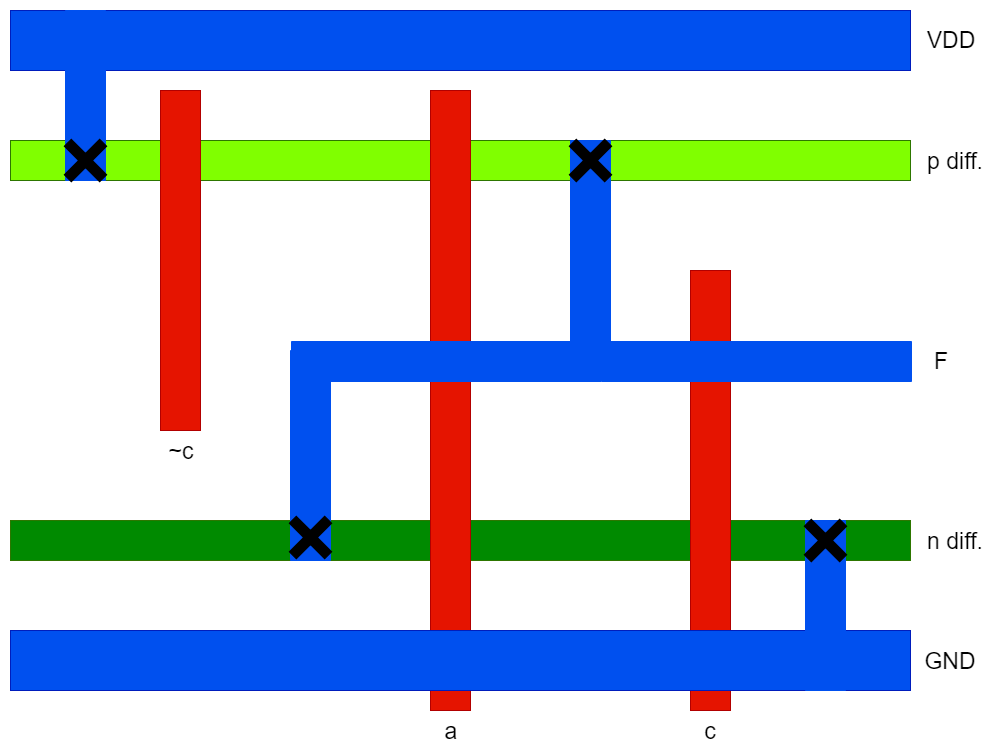

The diagram above was exported from draw.io. Its source (the exported page's mxGraphModel, read from the mxfile embedded in the PNG):
<mxGraphModel dx="1400" dy="807" grid="1" gridSize="10" guides="1" tooltips="1" connect="1" arrows="1" fold="1" page="1" pageScale="1" pageWidth="850" pageHeight="1100" math="0" shadow="0">
  <root>
    <mxCell id="0" />
    <mxCell id="1" parent="0" />
    <mxCell id="VBPRhDIvTc4QBtLqpU12-1" value="" style="rounded=0;whiteSpace=wrap;html=1;fillColor=#80FF00;strokeColor=#2D7600;fontColor=#ffffff;" parent="1" vertex="1">
      <mxGeometry x="420" y="230" width="900" height="40" as="geometry" />
    </mxCell>
    <mxCell id="VBPRhDIvTc4QBtLqpU12-2" value="" style="rounded=0;whiteSpace=wrap;html=1;fillColor=#008A00;strokeColor=#2D7600;fontColor=#ffffff;" parent="1" vertex="1">
      <mxGeometry x="420" y="610" width="900" height="40" as="geometry" />
    </mxCell>
    <mxCell id="VBPRhDIvTc4QBtLqpU12-4" value="" style="rounded=0;whiteSpace=wrap;html=1;fillColor=#e51400;strokeColor=#B20000;fontColor=#ffffff;" parent="1" vertex="1">
      <mxGeometry x="840" y="180" width="40" height="620" as="geometry" />
    </mxCell>
    <mxCell id="VBPRhDIvTc4QBtLqpU12-5" value="" style="rounded=0;whiteSpace=wrap;html=1;fillColor=#e51400;strokeColor=#B20000;fontColor=#ffffff;" parent="1" vertex="1">
      <mxGeometry x="1100" y="360" width="40" height="440" as="geometry" />
    </mxCell>
    <mxCell id="VBPRhDIvTc4QBtLqpU12-6" value="" style="rounded=0;whiteSpace=wrap;html=1;fillColor=#0050ef;strokeColor=#001DBC;fontColor=#ffffff;" parent="1" vertex="1">
      <mxGeometry x="420" y="100" width="900" height="60" as="geometry" />
    </mxCell>
    <mxCell id="VBPRhDIvTc4QBtLqpU12-32" value="&lt;font style=&quot;font-size: 23px&quot;&gt;VDD&lt;/font&gt;" style="text;html=1;strokeColor=none;fillColor=none;align=center;verticalAlign=middle;whiteSpace=wrap;rounded=0;" parent="1" vertex="1">
      <mxGeometry x="1340" y="120" width="40" height="20" as="geometry" />
    </mxCell>
    <mxCell id="VBPRhDIvTc4QBtLqpU12-33" value="&lt;span style=&quot;font-size: 23px&quot;&gt;F&lt;/span&gt;" style="text;html=1;strokeColor=none;fillColor=none;align=center;verticalAlign=middle;whiteSpace=wrap;rounded=0;" parent="1" vertex="1">
      <mxGeometry x="1330" y="440.5" width="40" height="20" as="geometry" />
    </mxCell>
    <mxCell id="VBPRhDIvTc4QBtLqpU12-34" value="&lt;font style=&quot;font-size: 23px&quot;&gt;GND&lt;/font&gt;" style="text;html=1;strokeColor=none;fillColor=none;align=center;verticalAlign=middle;whiteSpace=wrap;rounded=0;" parent="1" vertex="1">
      <mxGeometry x="1340" y="740" width="40" height="20" as="geometry" />
    </mxCell>
    <mxCell id="VBPRhDIvTc4QBtLqpU12-37" value="&lt;span style=&quot;font-size: 23px&quot;&gt;p diff.&lt;/span&gt;" style="text;html=1;strokeColor=none;fillColor=none;align=center;verticalAlign=middle;whiteSpace=wrap;rounded=0;" parent="1" vertex="1">
      <mxGeometry x="1330" y="240" width="70" height="20" as="geometry" />
    </mxCell>
    <mxCell id="VBPRhDIvTc4QBtLqpU12-38" value="&lt;span style=&quot;font-size: 23px&quot;&gt;n diff.&lt;/span&gt;" style="text;html=1;strokeColor=none;fillColor=none;align=center;verticalAlign=middle;whiteSpace=wrap;rounded=0;" parent="1" vertex="1">
      <mxGeometry x="1330" y="620" width="70" height="20" as="geometry" />
    </mxCell>
    <mxCell id="hvq_H8v6MBRTxOOCvzSp-1" value="" style="rounded=0;whiteSpace=wrap;html=1;fillColor=#e51400;strokeColor=#B20000;fontColor=#ffffff;overflow=visible;" parent="1" vertex="1">
      <mxGeometry x="570" y="180" width="40" height="340" as="geometry" />
    </mxCell>
    <mxCell id="hvq_H8v6MBRTxOOCvzSp-3" value="" style="rounded=0;whiteSpace=wrap;html=1;fillColor=#0050ef;strokeColor=#0050EF;fontColor=#ffffff;direction=south;" parent="1" vertex="1">
      <mxGeometry x="475" y="100" width="40" height="170" as="geometry" />
    </mxCell>
    <mxCell id="hvq_H8v6MBRTxOOCvzSp-20" value="" style="shape=cross;whiteSpace=wrap;html=1;strokeColor=#000000;fillColor=#000000;rotation=45;" parent="1" vertex="1">
      <mxGeometry x="470" y="225" width="50" height="50" as="geometry" />
    </mxCell>
    <mxCell id="hvq_H8v6MBRTxOOCvzSp-26" value="&lt;span style=&quot;font-size: 23px&quot;&gt;~c&lt;/span&gt;" style="text;html=1;strokeColor=none;fillColor=none;align=center;verticalAlign=middle;whiteSpace=wrap;rounded=0;" parent="1" vertex="1">
      <mxGeometry x="570" y="530" width="40" height="20" as="geometry" />
    </mxCell>
    <mxCell id="hvq_H8v6MBRTxOOCvzSp-29" value="&lt;font style=&quot;font-size: 23px&quot;&gt;a&lt;/font&gt;" style="text;html=1;strokeColor=none;fillColor=none;align=center;verticalAlign=middle;whiteSpace=wrap;rounded=0;" parent="1" vertex="1">
      <mxGeometry x="840" y="810" width="40" height="20" as="geometry" />
    </mxCell>
    <mxCell id="hvq_H8v6MBRTxOOCvzSp-30" value="&lt;span style=&quot;font-size: 23px&quot;&gt;c&lt;/span&gt;" style="text;html=1;strokeColor=none;fillColor=none;align=center;verticalAlign=middle;whiteSpace=wrap;rounded=0;" parent="1" vertex="1">
      <mxGeometry x="1100" y="810" width="40" height="20" as="geometry" />
    </mxCell>
    <mxCell id="VBPRhDIvTc4QBtLqpU12-7" value="" style="rounded=0;whiteSpace=wrap;html=1;fillColor=#0050ef;strokeColor=#001DBC;fontColor=#ffffff;" parent="1" vertex="1">
      <mxGeometry x="420" y="720" width="900" height="60" as="geometry" />
    </mxCell>
    <mxCell id="VEWB906WYlJmtRtWiFSz-1" value="" style="rounded=0;whiteSpace=wrap;html=1;fillColor=#0050ef;strokeColor=#0050EF;fontColor=#ffffff;direction=south;" vertex="1" parent="1">
      <mxGeometry x="980" y="230" width="40" height="220" as="geometry" />
    </mxCell>
    <mxCell id="VEWB906WYlJmtRtWiFSz-2" value="" style="rounded=0;whiteSpace=wrap;html=1;fillColor=#0050ef;strokeColor=#0050EF;fontColor=#ffffff;direction=south;" vertex="1" parent="1">
      <mxGeometry x="1215" y="610" width="40" height="170" as="geometry" />
    </mxCell>
    <mxCell id="VEWB906WYlJmtRtWiFSz-3" value="" style="rounded=0;whiteSpace=wrap;html=1;fillColor=#0050ef;strokeColor=#0050EF;fontColor=#ffffff;direction=south;" vertex="1" parent="1">
      <mxGeometry x="700" y="440" width="40" height="210" as="geometry" />
    </mxCell>
    <mxCell id="VEWB906WYlJmtRtWiFSz-4" value="" style="shape=cross;whiteSpace=wrap;html=1;strokeColor=#000000;fillColor=#000000;rotation=45;" vertex="1" parent="1">
      <mxGeometry x="975" y="225" width="50" height="50" as="geometry" />
    </mxCell>
    <mxCell id="VEWB906WYlJmtRtWiFSz-5" value="" style="shape=cross;whiteSpace=wrap;html=1;strokeColor=#000000;fillColor=#000000;rotation=45;" vertex="1" parent="1">
      <mxGeometry x="695" y="602" width="50" height="50" as="geometry" />
    </mxCell>
    <mxCell id="VEWB906WYlJmtRtWiFSz-6" value="" style="shape=cross;whiteSpace=wrap;html=1;strokeColor=#000000;fillColor=#000000;rotation=45;" vertex="1" parent="1">
      <mxGeometry x="1210" y="605" width="50" height="50" as="geometry" />
    </mxCell>
    <mxCell id="VEWB906WYlJmtRtWiFSz-7" value="" style="rounded=0;whiteSpace=wrap;html=1;fillColor=#0050ef;strokeColor=#0050EF;fontColor=#ffffff;direction=south;rotation=90;" vertex="1" parent="1">
      <mxGeometry x="991" y="141" width="40" height="620" as="geometry" />
    </mxCell>
  </root>
</mxGraphModel>